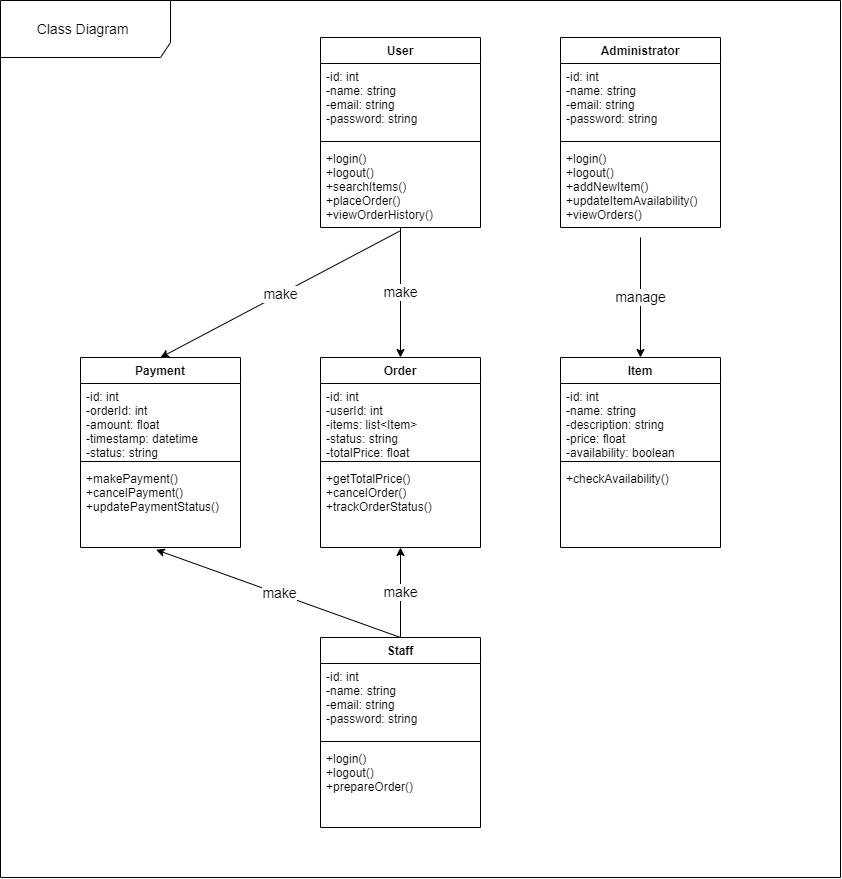

The diagram above was exported from draw.io. Its source (the exported page's mxGraphModel, read from the mxfile embedded in the PNG):
<mxGraphModel dx="1793" dy="4333" grid="1" gridSize="10" guides="1" tooltips="1" connect="1" arrows="1" fold="1" page="1" pageScale="1" pageWidth="4681" pageHeight="3300" math="0" shadow="0">
  <root>
    <mxCell id="0" />
    <mxCell id="1" parent="0" />
    <mxCell id="2" value="User" style="swimlane;fontStyle=1;align=center;verticalAlign=top;childLayout=stackLayout;horizontal=1;startSize=26;horizontalStack=0;resizeParent=1;resizeParentMax=0;resizeLast=0;collapsible=1;marginBottom=0;" parent="1" vertex="1">
      <mxGeometry x="630" y="-1123" width="160" height="190" as="geometry">
        <mxRectangle x="80" y="80" width="70" height="30" as="alternateBounds" />
      </mxGeometry>
    </mxCell>
    <mxCell id="3" value="-id: int&#10;  -name: string&#10;  -email: string&#10;  -password: string" style="text;strokeColor=none;fillColor=none;align=left;verticalAlign=top;spacingLeft=4;spacingRight=4;overflow=hidden;rotatable=0;points=[[0,0.5],[1,0.5]];portConstraint=eastwest;" parent="2" vertex="1">
      <mxGeometry y="26" width="160" height="74" as="geometry" />
    </mxCell>
    <mxCell id="4" value="" style="line;strokeWidth=1;fillColor=none;align=left;verticalAlign=middle;spacingTop=-1;spacingLeft=3;spacingRight=3;rotatable=0;labelPosition=right;points=[];portConstraint=eastwest;strokeColor=inherit;" parent="2" vertex="1">
      <mxGeometry y="100" width="160" height="8" as="geometry" />
    </mxCell>
    <mxCell id="5" value=" +login()&#10;  +logout()&#10;  +searchItems()&#10;  +placeOrder()&#10;  +viewOrderHistory()" style="text;strokeColor=none;fillColor=none;align=left;verticalAlign=top;spacingLeft=4;spacingRight=4;overflow=hidden;rotatable=0;points=[[0,0.5],[1,0.5]];portConstraint=eastwest;" parent="2" vertex="1">
      <mxGeometry y="108" width="160" height="82" as="geometry" />
    </mxCell>
    <mxCell id="61" value="manage" style="edgeStyle=none;html=1;entryX=0.5;entryY=0;entryDx=0;entryDy=0;fontSize=14;exitX=0.5;exitY=1.122;exitDx=0;exitDy=0;exitPerimeter=0;" parent="1" source="9" target="10" edge="1">
      <mxGeometry relative="1" as="geometry" />
    </mxCell>
    <mxCell id="6" value="Administrator" style="swimlane;fontStyle=1;align=center;verticalAlign=top;childLayout=stackLayout;horizontal=1;startSize=26;horizontalStack=0;resizeParent=1;resizeParentMax=0;resizeLast=0;collapsible=1;marginBottom=0;" parent="1" vertex="1">
      <mxGeometry x="870" y="-1123" width="160" height="190" as="geometry">
        <mxRectangle x="80" y="80" width="70" height="30" as="alternateBounds" />
      </mxGeometry>
    </mxCell>
    <mxCell id="7" value="-id: int&#10;  -name: string&#10;  -email: string&#10;  -password: string" style="text;strokeColor=none;fillColor=none;align=left;verticalAlign=top;spacingLeft=4;spacingRight=4;overflow=hidden;rotatable=0;points=[[0,0.5],[1,0.5]];portConstraint=eastwest;" parent="6" vertex="1">
      <mxGeometry y="26" width="160" height="74" as="geometry" />
    </mxCell>
    <mxCell id="8" value="" style="line;strokeWidth=1;fillColor=none;align=left;verticalAlign=middle;spacingTop=-1;spacingLeft=3;spacingRight=3;rotatable=0;labelPosition=right;points=[];portConstraint=eastwest;strokeColor=inherit;" parent="6" vertex="1">
      <mxGeometry y="100" width="160" height="8" as="geometry" />
    </mxCell>
    <mxCell id="9" value=" +login()&#10;  +logout()&#10;  +addNewItem()&#10;  +updateItemAvailability()&#10;  +viewOrders()" style="text;strokeColor=none;fillColor=none;align=left;verticalAlign=top;spacingLeft=4;spacingRight=4;overflow=hidden;rotatable=0;points=[[0,0.5],[1,0.5]];portConstraint=eastwest;" parent="6" vertex="1">
      <mxGeometry y="108" width="160" height="82" as="geometry" />
    </mxCell>
    <mxCell id="10" value="Item" style="swimlane;fontStyle=1;align=center;verticalAlign=top;childLayout=stackLayout;horizontal=1;startSize=26;horizontalStack=0;resizeParent=1;resizeParentMax=0;resizeLast=0;collapsible=1;marginBottom=0;" parent="1" vertex="1">
      <mxGeometry x="870" y="-803" width="160" height="190" as="geometry">
        <mxRectangle x="80" y="80" width="70" height="30" as="alternateBounds" />
      </mxGeometry>
    </mxCell>
    <mxCell id="11" value="-id: int&#10;  -name: string&#10;  -description: string&#10;  -price: float&#10;  -availability: boolean" style="text;strokeColor=none;fillColor=none;align=left;verticalAlign=top;spacingLeft=4;spacingRight=4;overflow=hidden;rotatable=0;points=[[0,0.5],[1,0.5]];portConstraint=eastwest;" parent="10" vertex="1">
      <mxGeometry y="26" width="160" height="74" as="geometry" />
    </mxCell>
    <mxCell id="12" value="" style="line;strokeWidth=1;fillColor=none;align=left;verticalAlign=middle;spacingTop=-1;spacingLeft=3;spacingRight=3;rotatable=0;labelPosition=right;points=[];portConstraint=eastwest;strokeColor=inherit;" parent="10" vertex="1">
      <mxGeometry y="100" width="160" height="8" as="geometry" />
    </mxCell>
    <mxCell id="13" value="  +checkAvailability()&#10;&#10;" style="text;strokeColor=none;fillColor=none;align=left;verticalAlign=top;spacingLeft=4;spacingRight=4;overflow=hidden;rotatable=0;points=[[0,0.5],[1,0.5]];portConstraint=eastwest;" parent="10" vertex="1">
      <mxGeometry y="108" width="160" height="82" as="geometry" />
    </mxCell>
    <mxCell id="59" value="&lt;font style=&quot;font-size: 14px;&quot;&gt;make&lt;/font&gt;" style="edgeStyle=none;html=1;entryX=0.473;entryY=1.028;entryDx=0;entryDy=0;entryPerimeter=0;exitX=0.5;exitY=0;exitDx=0;exitDy=0;" parent="1" source="14" target="25" edge="1">
      <mxGeometry relative="1" as="geometry">
        <Array as="points" />
      </mxGeometry>
    </mxCell>
    <mxCell id="60" value="&lt;font style=&quot;font-size: 14px;&quot;&gt;make&lt;/font&gt;" style="edgeStyle=none;html=1;" parent="1" source="14" target="21" edge="1">
      <mxGeometry relative="1" as="geometry" />
    </mxCell>
    <mxCell id="14" value="Staff" style="swimlane;fontStyle=1;align=center;verticalAlign=top;childLayout=stackLayout;horizontal=1;startSize=26;horizontalStack=0;resizeParent=1;resizeParentMax=0;resizeLast=0;collapsible=1;marginBottom=0;" parent="1" vertex="1">
      <mxGeometry x="630" y="-523" width="160" height="190" as="geometry">
        <mxRectangle x="80" y="80" width="70" height="30" as="alternateBounds" />
      </mxGeometry>
    </mxCell>
    <mxCell id="15" value=" -id: int&#10;  -name: string&#10;  -email: string&#10;  -password: string" style="text;strokeColor=none;fillColor=none;align=left;verticalAlign=top;spacingLeft=4;spacingRight=4;overflow=hidden;rotatable=0;points=[[0,0.5],[1,0.5]];portConstraint=eastwest;" parent="14" vertex="1">
      <mxGeometry y="26" width="160" height="74" as="geometry" />
    </mxCell>
    <mxCell id="16" value="" style="line;strokeWidth=1;fillColor=none;align=left;verticalAlign=middle;spacingTop=-1;spacingLeft=3;spacingRight=3;rotatable=0;labelPosition=right;points=[];portConstraint=eastwest;strokeColor=inherit;" parent="14" vertex="1">
      <mxGeometry y="100" width="160" height="8" as="geometry" />
    </mxCell>
    <mxCell id="17" value=" +login()&#10;  +logout()&#10;  +prepareOrder()" style="text;strokeColor=none;fillColor=none;align=left;verticalAlign=top;spacingLeft=4;spacingRight=4;overflow=hidden;rotatable=0;points=[[0,0.5],[1,0.5]];portConstraint=eastwest;" parent="14" vertex="1">
      <mxGeometry y="108" width="160" height="82" as="geometry" />
    </mxCell>
    <mxCell id="18" value="Order" style="swimlane;fontStyle=1;align=center;verticalAlign=top;childLayout=stackLayout;horizontal=1;startSize=26;horizontalStack=0;resizeParent=1;resizeParentMax=0;resizeLast=0;collapsible=1;marginBottom=0;" parent="1" vertex="1">
      <mxGeometry x="630" y="-803" width="160" height="190" as="geometry">
        <mxRectangle x="80" y="80" width="70" height="30" as="alternateBounds" />
      </mxGeometry>
    </mxCell>
    <mxCell id="19" value="-id: int&#10;  -userId: int&#10;  -items: list&lt;Item&gt;&#10;  -status: string&#10;  -totalPrice: float" style="text;strokeColor=none;fillColor=none;align=left;verticalAlign=top;spacingLeft=4;spacingRight=4;overflow=hidden;rotatable=0;points=[[0,0.5],[1,0.5]];portConstraint=eastwest;" parent="18" vertex="1">
      <mxGeometry y="26" width="160" height="74" as="geometry" />
    </mxCell>
    <mxCell id="20" value="" style="line;strokeWidth=1;fillColor=none;align=left;verticalAlign=middle;spacingTop=-1;spacingLeft=3;spacingRight=3;rotatable=0;labelPosition=right;points=[];portConstraint=eastwest;strokeColor=inherit;" parent="18" vertex="1">
      <mxGeometry y="100" width="160" height="8" as="geometry" />
    </mxCell>
    <mxCell id="21" value="+getTotalPrice()&#10;  +cancelOrder()&#10;  +trackOrderStatus()" style="text;strokeColor=none;fillColor=none;align=left;verticalAlign=top;spacingLeft=4;spacingRight=4;overflow=hidden;rotatable=0;points=[[0,0.5],[1,0.5]];portConstraint=eastwest;" parent="18" vertex="1">
      <mxGeometry y="108" width="160" height="82" as="geometry" />
    </mxCell>
    <mxCell id="22" value="Payment" style="swimlane;fontStyle=1;align=center;verticalAlign=top;childLayout=stackLayout;horizontal=1;startSize=26;horizontalStack=0;resizeParent=1;resizeParentMax=0;resizeLast=0;collapsible=1;marginBottom=0;" parent="1" vertex="1">
      <mxGeometry x="390" y="-803" width="160" height="190" as="geometry">
        <mxRectangle x="80" y="80" width="70" height="30" as="alternateBounds" />
      </mxGeometry>
    </mxCell>
    <mxCell id="23" value=" -id: int&#10;  -orderId: int&#10;  -amount: float&#10;  -timestamp: datetime&#10;  -status: string" style="text;strokeColor=none;fillColor=none;align=left;verticalAlign=top;spacingLeft=4;spacingRight=4;overflow=hidden;rotatable=0;points=[[0,0.5],[1,0.5]];portConstraint=eastwest;" parent="22" vertex="1">
      <mxGeometry y="26" width="160" height="74" as="geometry" />
    </mxCell>
    <mxCell id="24" value="" style="line;strokeWidth=1;fillColor=none;align=left;verticalAlign=middle;spacingTop=-1;spacingLeft=3;spacingRight=3;rotatable=0;labelPosition=right;points=[];portConstraint=eastwest;strokeColor=inherit;" parent="22" vertex="1">
      <mxGeometry y="100" width="160" height="8" as="geometry" />
    </mxCell>
    <mxCell id="25" value=" +makePayment()&#10;  +cancelPayment()&#10;  +updatePaymentStatus()" style="text;strokeColor=none;fillColor=none;align=left;verticalAlign=top;spacingLeft=4;spacingRight=4;overflow=hidden;rotatable=0;points=[[0,0.5],[1,0.5]];portConstraint=eastwest;" parent="22" vertex="1">
      <mxGeometry y="108" width="160" height="82" as="geometry" />
    </mxCell>
    <mxCell id="47" value="&lt;font style=&quot;font-size: 14px;&quot;&gt;make&lt;/font&gt;" style="edgeStyle=none;html=1;entryX=0.5;entryY=0;entryDx=0;entryDy=0;" parent="1" target="18" edge="1">
      <mxGeometry relative="1" as="geometry">
        <mxPoint x="710" y="-933" as="sourcePoint" />
      </mxGeometry>
    </mxCell>
    <mxCell id="52" value="&lt;font style=&quot;font-size: 14px;&quot;&gt;make&lt;/font&gt;" style="edgeStyle=none;html=1;entryX=0.5;entryY=0;entryDx=0;entryDy=0;exitX=0.494;exitY=1.045;exitDx=0;exitDy=0;exitPerimeter=0;" parent="1" source="5" target="22" edge="1">
      <mxGeometry relative="1" as="geometry">
        <mxPoint x="38.433179723502235" y="-893" as="sourcePoint" />
        <mxPoint x="420" y="-713" as="targetPoint" />
      </mxGeometry>
    </mxCell>
    <mxCell id="62" value="Class Diagram&amp;nbsp;" style="shape=umlFrame;whiteSpace=wrap;html=1;fontSize=14;width=170;height=57;" parent="1" vertex="1">
      <mxGeometry x="310" y="-1160" width="840" height="877" as="geometry" />
    </mxCell>
  </root>
</mxGraphModel>